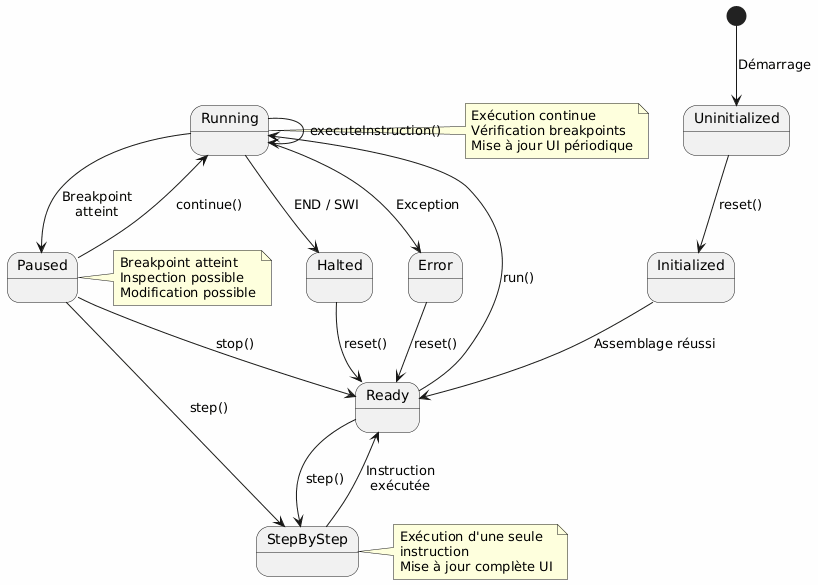

The diagram above was rendered by PlantUML. Its source (embedded in the PNG):
@startuml
skinparam backgroundColor #FEFEFE

[*] --> Uninitialized : Démarrage

Uninitialized --> Initialized : reset()

Initialized --> Ready : Assemblage réussi

Ready --> Running : run()
Ready --> StepByStep : step()

Running --> Running : executeInstruction()
Running --> Paused : Breakpoint\natteint
Running --> Halted : END / SWI
Running --> Error : Exception

StepByStep --> Ready : Instruction\nexécutée

Paused --> Running : continue()
Paused --> StepByStep : step()
Paused --> Ready : stop()

Halted --> Ready : reset()
Error --> Ready : reset()

note right of Running
  Exécution continue
  Vérification breakpoints
  Mise à jour UI périodique
end note

note right of StepByStep
  Exécution d'une seule
  instruction
  Mise à jour complète UI
end note

note right of Paused
  Breakpoint atteint
  Inspection possible
  Modification possible
end note
@enduml